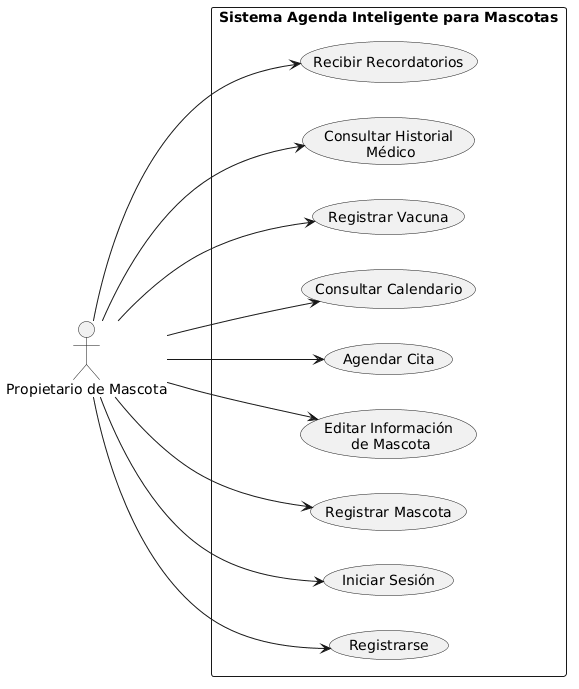

The diagram above was rendered by PlantUML. Its source (embedded in the PNG):
@startuml
left to right direction

actor "Propietario de Mascota" as Usuario


rectangle "Sistema Agenda Inteligente para Mascotas" {

  usecase "Registrarse" as UC1
  usecase "Iniciar Sesión" as UC2
  usecase "Registrar Mascota" as UC3
  usecase "Editar Información\n de Mascota" as UC4
  usecase "Agendar Cita" as UC5
  usecase "Consultar Calendario" as UC6
  usecase "Registrar Vacuna" as UC7
  usecase "Consultar Historial\n Médico" as UC8
  usecase "Recibir Recordatorios" as UC9

}

Usuario --> UC1
Usuario --> UC2
Usuario --> UC3
Usuario --> UC4
Usuario --> UC5
Usuario --> UC6
Usuario --> UC7
Usuario --> UC8
Usuario --> UC9
@enduml